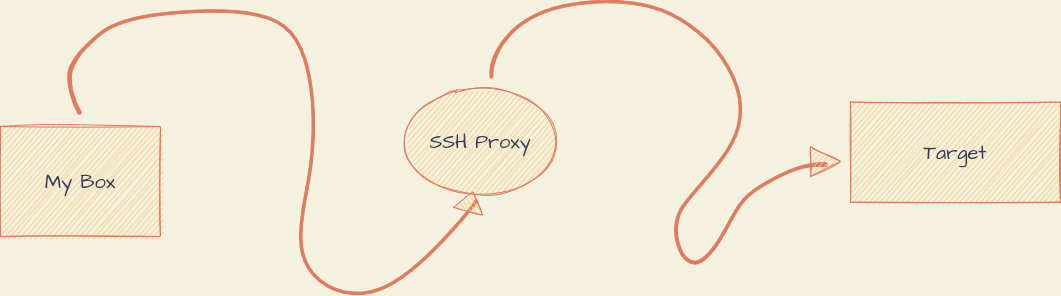

The diagram above was exported from draw.io. Its source (the exported page's mxGraphModel, read from the mxfile embedded in the PNG):
<mxGraphModel dx="2287" dy="572" grid="1" gridSize="10" guides="1" tooltips="1" connect="1" arrows="1" fold="1" page="0" pageScale="1" pageWidth="850" pageHeight="1100" background="#F4F1DE" math="0" shadow="0">
  <root>
    <mxCell id="0" />
    <mxCell id="1" parent="0" />
    <mxCell id="2" value="My Box" style="rounded=0;whiteSpace=wrap;html=1;sketch=1;hachureGap=4;fontFamily=Architects Daughter;fontSource=https%3A%2F%2Ffonts.googleapis.com%2Fcss%3Ffamily%3DArchitects%2BDaughter;fontSize=20;fillColor=#F2CC8F;strokeColor=#E07A5F;fontColor=#393C56;" parent="1" vertex="1">
      <mxGeometry x="-410" y="160" width="160" height="110" as="geometry" />
    </mxCell>
    <mxCell id="4" value="" style="shape=stencil(lVrZch0nEP0avVJAQwPPjvMfrrIcqaJILlnO8vdp6haj4TBzRn7T0s3Q2+mNO/n04+HL9/u76H+8vb78ef/P49e3hzv57S7Gx+eH+9fHN/vpTj7fyadvL6/3f7y+/Hz+evv9+5dO2X/66+XvfsK/N77oUu1M0f93+4Ook9tffr/RPz0+7+iDK22mT04So49Ab19s5/TeNaAPToTR60wfm2uF0ac401eXKX2Umb64QO8f/EyfXaXnezg/OaXyejhfXMqUPs/0cUh0Jq/O9GYRrv8w0YfmMvWfkGb6Ov5yQl9newV1Gs/p4/jvRp9dCOf04jLcR5z6c/rk8myvEF0g+s8uz/oM3hXiDzq+PuibS0T9xel8/eoiuX11Ot/GnJkos7kyX0ZdYLb1rs7HZxq7pro43960S25vpqmzM8uI/mP67Mp8fnSNnV9crUDPtNmDpczGpb7TP5+B3pP7d+iY9W/RRnzHzFsK0DNslgXMN/Q6pk+uBaD3jL4gmBu9ktjyqB9TMPG3JKu8hcibttT2rv/E6Kurs7yWu4i82cw5g49dkPh/Nn+Y75MHuhzTJ4z2MhzkmF4xuViEZhLvuQws26MhY6iYXgyeGzGZMZQlv7CYyc0JJDwrOEgQGEMBo1WO0O2g5KgkLNVjDpMN5c8Y4nwlaTTwO8MsdIqjbjm90mzpxK+0Cm3OnkmeNIY6fyHzwswYIBOb+wZ+JZl9yfyXlR7G4CHdtCtvLbMMumWgMwYADE20mlvjQQstdy3iyvyFwjHSGPKs1hJHUj9jgAAqmaJqBwG4UqHx0BlmO1R/JTQ0BVVoPBgD+FLNV5aGiKtmGY4afha6cRl6iM4g0KIrBGY0YKfSEs1WKgPnNgblIJBRrW3zrmOGMtLZxlBpQaUWX6ClNoDnuDwNCDOdgchQDNwDXonhUlHMiSa0kHgodfSHG0MeUh3XzGGctzEIvZI5M1TZbetqjxkyYqt5qxBfqgULQzuCVRrVDDfjkl2SlXotjMpxF9Osr2tbab2hBm/szPtXXGLVuZkpzb5UhKq1hwsAWXRCnK97DmCrH+3nMUPF6YBFCJsOmPdDTFsMshLaGNJsB9XRpJwx5JWBfwFcwxgYahgDlHDXX6grA/9CW2Sgll6qGVMrnSr4ZY6iW548/URFBjZ46QwRGTIXAlDAGAq/EpYzZZjm1NTLldgwojtTWBgIznR3Xb6gDAWWoq9riYBrZ1iuxPD+kIF19YdX8lwGFFpHo/xRtSrHmdVw1zEqC8OvOZ+OYctH3VtH9/7xAGJF33GMsnL9EAZYw34ANOZ9F0L8GkPFbtQyBKv62pLaS+D+rTg0sSzHynXLo8iQ6Ai816nAoLQ2tvoIIshqASp0wC7Iii6aR/2o5nf1DC2A1oZA6RjB/h1n/7YaypMYrQmHLSbVRV25NgSR+FJp49/7hoCVuopBbe7I1GqOkKD6bnQbdFjfs0zdO4jZvXdhftakQI3V4ZOY2togmML1FoKNZ2Rh4NWDtXJxaSGuZlJgORlHnPWvUMWZx1/04LgIqBQ2jAGE7i0EGwso9n69hWBzNR3IuB8L8C/kWa198MAGQIr7CWshAlOr4gDbsDKzAVAZ5+3guxEUyFtRuC9PmAzLAEgTrfrMNcIyxPJ85JqWMRkdz1T0VtNb5bNBP6s1Jz7EagiuOYy94+lscNZSqrT6NgYYk6WL2Xobxfl+5MqFBiQTPtrIDVeHksfy9INCS+DD9TZWnbvRNx31VQygvoFjaq0YD9HzEC3YtIdt+HcKM7BQTjTv5rxsZMPIxMcMacnsdMWaI0Krcuz2GNGJYox5suJWk1W5STH7RNq59i0ZpFzqdn0LF4Geze37lm+W148i+Zg+4fmeTgP6NkbwfEJv5sQnA8Pgx/QZxxOBxoCZB7dqrhH99CUsbpUT8Z9Q1y0iA9OQMakJHUSHhGuTRJExLE+ELrb6yxMPpbgYlicwF40kkluRQNxt2chU2puXg5Upm3ArGsvEZ9bNy/mRAmjCvYSZj2VKwWr5/RHEsXfiKKLjM7PWWMlt9FuHe0IPzvP+IumEHhNMoGjocZrf0ZC+V4IxdX8/ReT1GFw9Woj+PQ4IzOKF6tMDvVI0CdjH9hRP6RPoh+9IA9Z+4mk0Lg2g8Gp08TcROjwWTHZWNLFBluC0z+hpNsKRvyidSq3nK/XP9f7qhJ6PTwWUzkMFuwFRmt2X5CVKpxQR493omT9HTL6X9GWh5/fRlZ7IG7GRvtDnr76Hvaa3H94f3357fHq6vd3d/x8f69qfbg995fP/);lineShape=1;sketch=0;hachureGap=4;fontFamily=Architects Daughter;fontSource=https%3A%2F%2Ffonts.googleapis.com%2Fcss%3Ffamily%3DArchitects%2BDaughter;fontSize=20;fillColor=#F2CC8F;strokeColor=#E07A5F;fontColor=#393C56;" parent="1" vertex="1">
      <mxGeometry x="-342.79032840683203" y="43.21438375593243" width="409.98303518944704" height="284.8235791505117" as="geometry" />
    </mxCell>
    <mxCell id="5" value="SSH Proxy" style="ellipse;whiteSpace=wrap;html=1;sketch=1;hachureGap=4;fontFamily=Architects Daughter;fontSource=https%3A%2F%2Ffonts.googleapis.com%2Fcss%3Ffamily%3DArchitects%2BDaughter;fontSize=20;fillColor=#F2CC8F;strokeColor=#E07A5F;fontColor=#393C56;" parent="1" vertex="1">
      <mxGeometry x="-10" y="120" width="160" height="110" as="geometry" />
    </mxCell>
    <mxCell id="7" value="" style="shape=stencil(lVpJchw3EHzNXBHYl7Ms/0MRokyGaVJBUV5+74TH6BkkurODN2pU1UBtWQvqEj79ePzy/eHi7Y/3t9ffH/56+vr+eAm/XLx/enl8eHt6x1+X8PkSPn17fXv47e3158vX67+/f+mU/a8/Xv/sX/j7ymeNtZ3J23+uP/hqavnvl1+v9M9PLzO9m+mLsVnSl5k+mSLpPdFH45uiz36m96a4Y3pnXJjpnbFR0f9/20Hvmgn2mN6bNOvHFZOEvMFEok9S/9HEONNDP/6YPplYZ3pvcjqmz6xPB40J+mJqm+ibKeGYvA1jDvJqgtCOs/x5eJu4TRduVg+8TXgPlJfSRI8fFD3UM7tDMEmI66pp5M4mVeE9bnEfeX9c1xWid+I+MG+b3R/xo+g3a97ovdB/gP4r0avoCjDPQi+iK0CfluiVd0ZnWiP6JO4To2mV9am+X0wj+Bn4uB+N8OeZPhgv5E2B9R9NEfdJ8M/Zf7IMxwQwm+VtMr6yH2B/Bw9ZOGiOHDAIuSzwKpflhDJsvs/QhgbvED0pxHJ8QgdJYbSyxezGALUphjBS0GblYJwQukTOAiFLocui1milWsGQiCHKSAaDnYWGrysogtB+dtWksQhqtYTV0QSR+oplsE5F+xJKmdk1MuJPGC5D6/OVcpDZOCfWEj5RlbcGrm/gv0nJ4NhwN73tMywVF0ypKpa0aKlkWXJB68xQJWqnLWlvDFpowFiaT6hO42oe8bUxeBOVDKiyZm+tcejtiIEyW00ydXaGOaZrkagBhkJCNy104mTe4N46O4RZS82PM48YKF01IJU6oTCQtTQqoCPnc7NrtKIzYmP0blWm6B4PC0PREecsM1RhaSRF15ghKIYwlHgvtCgLkUWpTIJaJfJlTooNZ4pCG2mXvLX7kkK+ys5XqywdgN6eQjQNRR/l6TgbDjHtVX7w3LsAZlRx0vM0QSVCVDEkTln4JQgwBpJSPOBM1QDgAnWFe6XWZuJsByg6ixOqYxmQgZTQ0HqmlFWHw+8zoLKYZehFnTBcXcAY/quE7kg6WxqJ2KkTtpDfGHStAe8nEEDQKl9qbnzvjkG5N6CXEjtwJIsQRQTnhUHlaWB1icyg8jRAhboNYKGqZtoyLQBDFvEAnKPxRdbFett8844hqhMaF+udQcQDGGjC02VQQjeeSYCh6BOoqcy6S3R2mcp1UyvfwBGLb6QTIRYGlRW7mhwzVC11CszQNENYGZR/N+MW/25KhrpjCGm5uqMlNR/qpUVjhqD8e49BwsZ6JTd+ORS6MIPEmVWtTlbr3XALCqgqsW3V/z2DvhKVxuewURMzqLHwTgC5UeB8IEZVDtqFgaj12pYT1Ox2B8q8rFy7IRbva/qEuFzpJEY/yFC49esMyjfykrROcCYtERTkEwbyKA35empXJ2xDgzsGVWI1z/X9ebXBiTfKign1DJcnURaivfcktaYx4DmqyfJaxIlMXTPPrvvsRNeVPNzUo8EadkpdlXhRG6/FtOpGy4IzvWtRPUod/cJdfa9SUFlGUuVkcJfYDvilqR4lcogWrdY+6aNRiJXxABHX6UxRV1qefdAiKG+FXTPNTqpMEGhhqEdpOmd136RhS5QzXYQLRRyQKigZwjLOqdL5evqgqUCTtTFSGsX0XRY7mrbkxkeo59tUGb7BcDIbZCHQAgsh+hNHY71GNYjLPKOF5VRXk9J4I7obk8khVmL/bpum9xniEPF+1KfGlUsrB7hVKNBPoOljkm0QZKCHfaCnmpWDgcp1BLVThktc6gI2klLrOjw59SW/IJl0jcozqY6eyg6N3bvoRN1DjhicLPqyX0rdqt+/Ij8Z34Z/R0gWqDYOevpYeb6ZrRzEAY3bfCVYRrlGWYYnKciI609ys+H6y6o6IbDQscjxPRho9N0fzPSjH1WJ0crhevecGZdC0a+EgUM0BJmzoFZ+ndbbGci7VP/4NEx55BpUknmvs2Jmw7mTRL1uOCQ9XHd8JedlVkxLg9zOXlE81XxywweuHHknRc3u4cnUlEU5EejvsvSeLTtX+HFleivCv+9Q8E6KyiShcvfj5P3Dkhes7EGD51mulf1eNyffX+FjXzGiFSuZpmCe4Fifwh/wOYp7PXlzy4JDkE+bbtnxiXK9wcUxx7v5p0IVt8BQlv7sHO98FT2wGhsut3BUawSVB8TOyllSGa3KRu/06x5Xj5BfTd0TP793/aoVolH4bfRZ3n9ZIACAqvBdllecruA99wgn4b4Fx0avpymO10T6yp0atBlLOUwvSFoemp0uqBK6nS7A8vf1TMEuaNtkLWR5uaLvTMr7Exr25SThb+vCbJPwYLm87PTy+3G5v6YndDi9D697ncnrlvtrfdKuyqm9eCH6zB8+vHB9Qo8/btvd356en6/L4ff/z9vg+Om6SR4+/ws=);lineShape=1;sketch=0;hachureGap=4;fontFamily=Architects Daughter;fontSource=https%3A%2F%2Ffonts.googleapis.com%2Fcss%3Ffamily%3DArchitects%2BDaughter;fontSize=20;fillColor=#F2CC8F;strokeColor=#E07A5F;fontColor=#393C56;" parent="1" vertex="1">
      <mxGeometry x="79.46019035740483" y="33.820227390214654" width="337.0664462537552" height="263.8864417216125" as="geometry" />
    </mxCell>
    <mxCell id="8" value="Target" style="rounded=0;whiteSpace=wrap;html=1;sketch=1;hachureGap=4;fontFamily=Architects Daughter;fontSource=https%3A%2F%2Ffonts.googleapis.com%2Fcss%3Ffamily%3DArchitects%2BDaughter;fontSize=20;fillColor=#F2CC8F;strokeColor=#E07A5F;fontColor=#393C56;" parent="1" vertex="1">
      <mxGeometry x="440" y="135.63" width="210" height="100" as="geometry" />
    </mxCell>
    <mxCell id="10" value="" style="triangle;whiteSpace=wrap;html=1;sketch=1;hachureGap=4;fontFamily=Architects Daughter;fontSource=https%3A%2F%2Ffonts.googleapis.com%2Fcss%3Ffamily%3DArchitects%2BDaughter;fontSize=20;rotation=-75;fillColor=#F2CC8F;strokeColor=#E07A5F;fontColor=#393C56;" parent="1" vertex="1">
      <mxGeometry x="50" y="220" width="20" height="30" as="geometry" />
    </mxCell>
    <mxCell id="15" value="" style="triangle;whiteSpace=wrap;html=1;sketch=1;hachureGap=4;fontFamily=Architects Daughter;fontSource=https%3A%2F%2Ffonts.googleapis.com%2Fcss%3Ffamily%3DArchitects%2BDaughter;fontSize=20;fillColor=#F2CC8F;strokeColor=#E07A5F;fontColor=#393C56;" parent="1" vertex="1">
      <mxGeometry x="400" y="180" width="30" height="30" as="geometry" />
    </mxCell>
  </root>
</mxGraphModel>